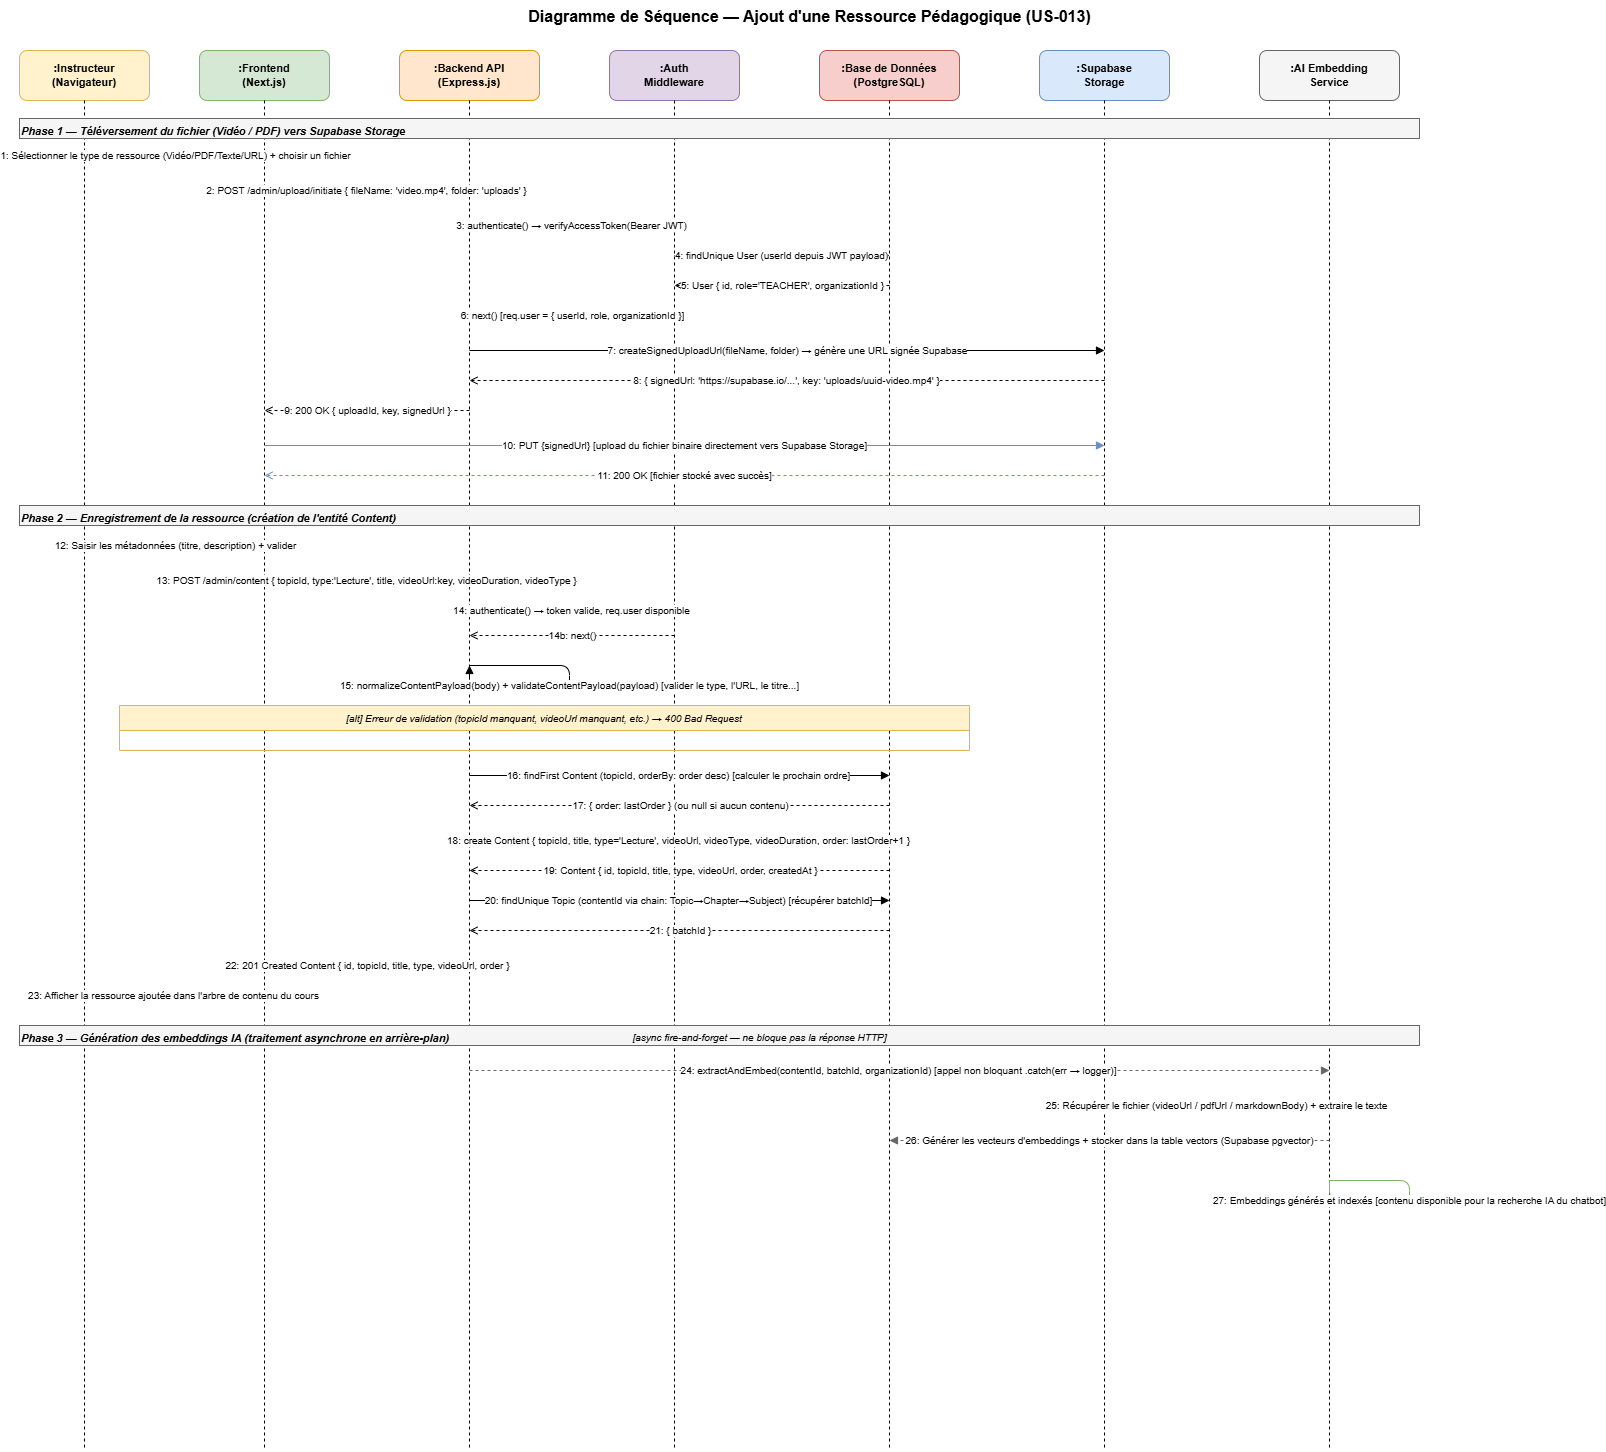

The diagram above was exported from draw.io. Its source (the exported page's mxGraphModel, read from the mxfile embedded in the PNG):
<mxGraphModel dx="1707" dy="622" grid="1" gridSize="10" guides="1" tooltips="1" connect="1" arrows="1" fold="1" page="0" pageScale="1" pageWidth="1600" pageHeight="1500" math="0" shadow="0">
  <root>
    <mxCell id="0" />
    <mxCell id="1" parent="0" />
    <mxCell id="title" parent="1" style="text;html=1;fontSize=16;fontStyle=1;align=center;" value="Diagramme de Séquence — Ajout d'une Ressource Pédagogique (US-013)" vertex="1">
      <mxGeometry height="35" width="1500" x="50" y="10" as="geometry" />
    </mxCell>
    <mxCell id="h1" parent="1" style="rounded=1;whiteSpace=wrap;html=1;fillColor=#fff2cc;strokeColor=#d6b656;fontSize=11;fontStyle=1;" value=":Instructeur&lt;br/&gt;(Navigateur)" vertex="1">
      <mxGeometry height="50" width="130" x="10" y="60" as="geometry" />
    </mxCell>
    <mxCell id="l1" edge="1" parent="1" style="endArrow=none;dashed=1;html=1;strokeWidth=1;" value="">
      <mxGeometry relative="1" as="geometry">
        <mxPoint x="75" y="110" as="sourcePoint" />
        <mxPoint x="75" y="1460" as="targetPoint" />
      </mxGeometry>
    </mxCell>
    <mxCell id="h2" parent="1" style="rounded=1;whiteSpace=wrap;html=1;fillColor=#d5e8d4;strokeColor=#82b366;fontSize=11;fontStyle=1;" value=":Frontend&lt;br/&gt;(Next.js)" vertex="1">
      <mxGeometry height="50" width="130" x="190" y="60" as="geometry" />
    </mxCell>
    <mxCell id="l2" edge="1" parent="1" style="endArrow=none;dashed=1;html=1;strokeWidth=1;" value="">
      <mxGeometry relative="1" as="geometry">
        <mxPoint x="255" y="110" as="sourcePoint" />
        <mxPoint x="255" y="1460" as="targetPoint" />
      </mxGeometry>
    </mxCell>
    <mxCell id="h3" parent="1" style="rounded=1;whiteSpace=wrap;html=1;fillColor=#ffe6cc;strokeColor=#d79b00;fontSize=11;fontStyle=1;" value=":Backend API&lt;br/&gt;(Express.js)" vertex="1">
      <mxGeometry height="50" width="140" x="390" y="60" as="geometry" />
    </mxCell>
    <mxCell id="l3" edge="1" parent="1" style="endArrow=none;dashed=1;html=1;strokeWidth=1;" value="">
      <mxGeometry relative="1" as="geometry">
        <mxPoint x="460" y="110" as="sourcePoint" />
        <mxPoint x="460" y="1460" as="targetPoint" />
      </mxGeometry>
    </mxCell>
    <mxCell id="h4" parent="1" style="rounded=1;whiteSpace=wrap;html=1;fillColor=#e1d5e7;strokeColor=#9673a6;fontSize=11;fontStyle=1;" value=":Auth&lt;br/&gt;Middleware" vertex="1">
      <mxGeometry height="50" width="130" x="600" y="60" as="geometry" />
    </mxCell>
    <mxCell id="l4" edge="1" parent="1" style="endArrow=none;dashed=1;html=1;strokeWidth=1;" value="">
      <mxGeometry relative="1" as="geometry">
        <mxPoint x="665" y="110" as="sourcePoint" />
        <mxPoint x="665" y="1460" as="targetPoint" />
      </mxGeometry>
    </mxCell>
    <mxCell id="h5" parent="1" style="rounded=1;whiteSpace=wrap;html=1;fillColor=#f8cecc;strokeColor=#b85450;fontSize=11;fontStyle=1;" value=":Base de Données&lt;br/&gt;(PostgreSQL)" vertex="1">
      <mxGeometry height="50" width="140" x="810" y="60" as="geometry" />
    </mxCell>
    <mxCell id="l5" edge="1" parent="1" style="endArrow=none;dashed=1;html=1;strokeWidth=1;" value="">
      <mxGeometry relative="1" as="geometry">
        <mxPoint x="880" y="110" as="sourcePoint" />
        <mxPoint x="880" y="1460" as="targetPoint" />
      </mxGeometry>
    </mxCell>
    <mxCell id="h6" parent="1" style="rounded=1;whiteSpace=wrap;html=1;fillColor=#dae8fc;strokeColor=#6c8ebf;fontSize=11;fontStyle=1;" value=":Supabase&lt;br/&gt;Storage" vertex="1">
      <mxGeometry height="50" width="130" x="1030" y="60" as="geometry" />
    </mxCell>
    <mxCell id="l6" edge="1" parent="1" style="endArrow=none;dashed=1;html=1;strokeWidth=1;" value="">
      <mxGeometry relative="1" as="geometry">
        <mxPoint x="1095" y="110" as="sourcePoint" />
        <mxPoint x="1095" y="1460" as="targetPoint" />
      </mxGeometry>
    </mxCell>
    <mxCell id="h7" parent="1" style="rounded=1;whiteSpace=wrap;html=1;fillColor=#f5f5f5;strokeColor=#666666;fontSize=11;fontStyle=1;" value=":AI Embedding&lt;br/&gt;Service" vertex="1">
      <mxGeometry height="50" width="140" x="1250" y="60" as="geometry" />
    </mxCell>
    <mxCell id="l7" edge="1" parent="1" style="endArrow=none;dashed=1;html=1;strokeWidth=1;" value="">
      <mxGeometry relative="1" as="geometry">
        <mxPoint x="1320" y="110" as="sourcePoint" />
        <mxPoint x="1320" y="1460" as="targetPoint" />
      </mxGeometry>
    </mxCell>
    <mxCell id="phase1" parent="1" style="text;html=1;fontSize=11;fontStyle=3;fillColor=#f5f5f5;strokeColor=#666666;align=left;" value="Phase 1 — Téléversement du fichier (Vidéo / PDF) vers Supabase Storage" vertex="1">
      <mxGeometry height="20" width="1400" x="10" y="128" as="geometry" />
    </mxCell>
    <mxCell id="m1" edge="1" parent="1" style="html=1;endArrow=block;endFill=1;fontSize=10;" value="1: Sélectionner le type de ressource (Vidéo/PDF/Texte/URL) + choisir un fichier">
      <mxGeometry relative="1" as="geometry">
        <mxPoint x="75" y="165" as="sourcePoint" />
        <mxPoint x="255" y="165" as="targetPoint" />
      </mxGeometry>
    </mxCell>
    <mxCell id="m2" edge="1" parent="1" style="html=1;endArrow=block;endFill=1;fontSize=10;" value="2: POST /admin/upload/initiate  { fileName: 'video.mp4', folder: 'uploads' }">
      <mxGeometry relative="1" as="geometry">
        <mxPoint x="255" y="200" as="sourcePoint" />
        <mxPoint x="460" y="200" as="targetPoint" />
      </mxGeometry>
    </mxCell>
    <mxCell id="m3" edge="1" parent="1" style="html=1;endArrow=block;endFill=1;fontSize=10;" value="3: authenticate() → verifyAccessToken(Bearer JWT)">
      <mxGeometry relative="1" as="geometry">
        <mxPoint x="460" y="235" as="sourcePoint" />
        <mxPoint x="665" y="235" as="targetPoint" />
      </mxGeometry>
    </mxCell>
    <mxCell id="m4" edge="1" parent="1" style="html=1;endArrow=block;endFill=1;fontSize=10;" value="4: findUnique User (userId depuis JWT payload)">
      <mxGeometry relative="1" as="geometry">
        <mxPoint x="665" y="265" as="sourcePoint" />
        <mxPoint x="880" y="265" as="targetPoint" />
      </mxGeometry>
    </mxCell>
    <mxCell id="m5" edge="1" parent="1" style="html=1;endArrow=open;endFill=0;dashed=1;fontSize=10;" value="5: User { id, role='TEACHER', organizationId }">
      <mxGeometry relative="1" as="geometry">
        <mxPoint x="880" y="295" as="sourcePoint" />
        <mxPoint x="665" y="295" as="targetPoint" />
      </mxGeometry>
    </mxCell>
    <mxCell id="m6" edge="1" parent="1" style="html=1;endArrow=open;endFill=0;dashed=1;fontSize=10;" value="6: next()  [req.user = { userId, role, organizationId }]">
      <mxGeometry relative="1" as="geometry">
        <mxPoint x="665" y="325" as="sourcePoint" />
        <mxPoint x="460" y="325" as="targetPoint" />
      </mxGeometry>
    </mxCell>
    <mxCell id="m7" edge="1" parent="1" style="html=1;endArrow=block;endFill=1;fontSize=10;" value="7: createSignedUploadUrl(fileName, folder)  →  génère une URL signée Supabase">
      <mxGeometry relative="1" as="geometry">
        <mxPoint x="460" y="360" as="sourcePoint" />
        <mxPoint x="1095" y="360" as="targetPoint" />
      </mxGeometry>
    </mxCell>
    <mxCell id="m8" edge="1" parent="1" style="html=1;endArrow=open;endFill=0;dashed=1;fontSize=10;" value="8: { signedUrl: 'https://supabase.io/...', key: 'uploads/uuid-video.mp4' }">
      <mxGeometry relative="1" as="geometry">
        <mxPoint x="1095" y="390" as="sourcePoint" />
        <mxPoint x="460" y="390" as="targetPoint" />
      </mxGeometry>
    </mxCell>
    <mxCell id="m9" edge="1" parent="1" style="html=1;endArrow=open;endFill=0;dashed=1;fontSize=10;" value="9: 200 OK  { uploadId, key, signedUrl }">
      <mxGeometry relative="1" as="geometry">
        <mxPoint x="460" y="420" as="sourcePoint" />
        <mxPoint x="255" y="420" as="targetPoint" />
      </mxGeometry>
    </mxCell>
    <mxCell id="m10" edge="1" parent="1" style="html=1;endArrow=block;endFill=1;fontSize=10;strokeColor=#6c8ebf;" value="10: PUT {signedUrl}  [upload du fichier binaire directement vers Supabase Storage]">
      <mxGeometry relative="1" as="geometry">
        <mxPoint x="255" y="455" as="sourcePoint" />
        <mxPoint x="1095" y="455" as="targetPoint" />
      </mxGeometry>
    </mxCell>
    <mxCell id="m11" edge="1" parent="1" style="html=1;endArrow=open;endFill=0;dashed=1;fontSize=10;strokeColor=#6c8ebf;" value="11: 200 OK  [fichier stocké avec succès]">
      <mxGeometry relative="1" as="geometry">
        <mxPoint x="1095" y="485" as="sourcePoint" />
        <mxPoint x="255" y="485" as="targetPoint" />
      </mxGeometry>
    </mxCell>
    <mxCell id="phase2" parent="1" style="text;html=1;fontSize=11;fontStyle=3;fillColor=#f5f5f5;strokeColor=#666666;align=left;" value="Phase 2 — Enregistrement de la ressource (création de l'entité Content)" vertex="1">
      <mxGeometry height="20" width="1400" x="10" y="515" as="geometry" />
    </mxCell>
    <mxCell id="m12" edge="1" parent="1" style="html=1;endArrow=block;endFill=1;fontSize=10;" value="12: Saisir les métadonnées (titre, description) + valider">
      <mxGeometry relative="1" as="geometry">
        <mxPoint x="75" y="555" as="sourcePoint" />
        <mxPoint x="255" y="555" as="targetPoint" />
      </mxGeometry>
    </mxCell>
    <mxCell id="m13" edge="1" parent="1" style="html=1;endArrow=block;endFill=1;fontSize=10;" value="13: POST /admin/content  { topicId, type:'Lecture', title, videoUrl:key, videoDuration, videoType }">
      <mxGeometry relative="1" as="geometry">
        <mxPoint x="255" y="590" as="sourcePoint" />
        <mxPoint x="460" y="590" as="targetPoint" />
      </mxGeometry>
    </mxCell>
    <mxCell id="m14" edge="1" parent="1" style="html=1;endArrow=block;endFill=1;fontSize=10;" value="14: authenticate() → token valide, req.user disponible">
      <mxGeometry relative="1" as="geometry">
        <mxPoint x="460" y="620" as="sourcePoint" />
        <mxPoint x="665" y="620" as="targetPoint" />
      </mxGeometry>
    </mxCell>
    <mxCell id="m14r" edge="1" parent="1" style="html=1;endArrow=open;endFill=0;dashed=1;fontSize=10;" value="14b: next()">
      <mxGeometry relative="1" as="geometry">
        <mxPoint x="665" y="645" as="sourcePoint" />
        <mxPoint x="460" y="645" as="targetPoint" />
      </mxGeometry>
    </mxCell>
    <mxCell id="m15" edge="1" parent="1" style="html=1;endArrow=block;endFill=1;fontSize=10;" value="15: normalizeContentPayload(body) + validateContentPayload(payload)  [valider le type, l'URL, le titre...]">
      <mxGeometry relative="1" as="geometry">
        <Array as="points">
          <mxPoint x="560" y="675" />
          <mxPoint x="560" y="695" />
          <mxPoint x="460" y="695" />
        </Array>
        <mxPoint x="460" y="675" as="sourcePoint" />
        <mxPoint x="460" y="675" as="targetPoint" />
      </mxGeometry>
    </mxCell>
    <mxCell id="alt1" parent="1" style="swimlane;startSize=25;fillColor=#fff2cc;strokeColor=#d6b656;fontSize=10;fontStyle=2;" value="[alt] Erreur de validation (topicId manquant, videoUrl manquant, etc.)  →  400 Bad Request" vertex="1">
      <mxGeometry height="45" width="850" x="110" y="715" as="geometry" />
    </mxCell>
    <mxCell id="m16" edge="1" parent="1" style="html=1;endArrow=block;endFill=1;fontSize=10;" value="16: findFirst Content (topicId, orderBy: order desc)  [calculer le prochain ordre]">
      <mxGeometry relative="1" as="geometry">
        <mxPoint x="460" y="785" as="sourcePoint" />
        <mxPoint x="880" y="785" as="targetPoint" />
      </mxGeometry>
    </mxCell>
    <mxCell id="m17" edge="1" parent="1" style="html=1;endArrow=open;endFill=0;dashed=1;fontSize=10;" value="17: { order: lastOrder }  (ou null si aucun contenu)">
      <mxGeometry relative="1" as="geometry">
        <mxPoint x="880" y="815" as="sourcePoint" />
        <mxPoint x="460" y="815" as="targetPoint" />
      </mxGeometry>
    </mxCell>
    <mxCell id="m18" edge="1" parent="1" style="html=1;endArrow=block;endFill=1;fontSize=10;" value="18: create Content { topicId, title, type='Lecture', videoUrl, videoType, videoDuration, order: lastOrder+1 }">
      <mxGeometry relative="1" as="geometry">
        <mxPoint x="460" y="850" as="sourcePoint" />
        <mxPoint x="880" y="850" as="targetPoint" />
      </mxGeometry>
    </mxCell>
    <mxCell id="m19" edge="1" parent="1" style="html=1;endArrow=open;endFill=0;dashed=1;fontSize=10;" value="19: Content { id, topicId, title, type, videoUrl, order, createdAt }">
      <mxGeometry relative="1" as="geometry">
        <mxPoint x="880" y="880" as="sourcePoint" />
        <mxPoint x="460" y="880" as="targetPoint" />
      </mxGeometry>
    </mxCell>
    <mxCell id="m20" edge="1" parent="1" style="html=1;endArrow=block;endFill=1;fontSize=10;" value="20: findUnique Topic (contentId via chain: Topic→Chapter→Subject)  [récupérer batchId]">
      <mxGeometry relative="1" as="geometry">
        <mxPoint x="460" y="910" as="sourcePoint" />
        <mxPoint x="880" y="910" as="targetPoint" />
      </mxGeometry>
    </mxCell>
    <mxCell id="m21" edge="1" parent="1" style="html=1;endArrow=open;endFill=0;dashed=1;fontSize=10;" value="21: { batchId }">
      <mxGeometry relative="1" as="geometry">
        <mxPoint x="880" y="940" as="sourcePoint" />
        <mxPoint x="460" y="940" as="targetPoint" />
      </mxGeometry>
    </mxCell>
    <mxCell id="m22" edge="1" parent="1" style="html=1;endArrow=open;endFill=0;dashed=1;fontSize=10;" value="22: 201 Created  Content { id, topicId, title, type, videoUrl, order }">
      <mxGeometry relative="1" as="geometry">
        <mxPoint x="460" y="975" as="sourcePoint" />
        <mxPoint x="255" y="975" as="targetPoint" />
      </mxGeometry>
    </mxCell>
    <mxCell id="m23" edge="1" parent="1" style="html=1;endArrow=open;endFill=0;dashed=1;fontSize=10;" value="23: Afficher la ressource ajoutée dans l'arbre de contenu du cours">
      <mxGeometry relative="1" as="geometry">
        <mxPoint x="255" y="1005" as="sourcePoint" />
        <mxPoint x="75" y="1005" as="targetPoint" />
      </mxGeometry>
    </mxCell>
    <mxCell id="phase3" parent="1" style="text;html=1;fontSize=11;fontStyle=3;fillColor=#f5f5f5;strokeColor=#666666;align=left;" value="Phase 3 — Génération des embeddings IA (traitement asynchrone en arrière-plan)" vertex="1">
      <mxGeometry height="20" width="1400" x="10" y="1035" as="geometry" />
    </mxCell>
    <mxCell id="asyncNote" parent="1" style="text;html=1;fontSize=10;fontStyle=2;align=center;fillColor=none;strokeColor=none;" value="[async fire-and-forget — ne bloque pas la réponse HTTP]" vertex="1">
      <mxGeometry height="20" width="700" x="400" y="1035" as="geometry" />
    </mxCell>
    <mxCell id="m24" edge="1" parent="1" style="html=1;endArrow=block;endFill=1;fontSize=10;dashed=1;strokeColor=#666666;" value="24: extractAndEmbed(contentId, batchId, organizationId)  [appel non bloquant .catch(err → logger)]">
      <mxGeometry relative="1" as="geometry">
        <mxPoint x="460" y="1080" as="sourcePoint" />
        <mxPoint x="1320" y="1080" as="targetPoint" />
      </mxGeometry>
    </mxCell>
    <mxCell id="m25" edge="1" parent="1" style="html=1;endArrow=block;endFill=1;fontSize=10;dashed=1;strokeColor=#666666;" value="25: Récupérer le fichier (videoUrl / pdfUrl / markdownBody)  +  extraire le texte">
      <mxGeometry relative="1" as="geometry">
        <mxPoint x="1320" y="1115" as="sourcePoint" />
        <mxPoint x="1095" y="1115" as="targetPoint" />
      </mxGeometry>
    </mxCell>
    <mxCell id="m26" edge="1" parent="1" style="html=1;endArrow=block;endFill=1;fontSize=10;dashed=1;strokeColor=#666666;" value="26: Générer les vecteurs d'embeddings + stocker dans la table vectors (Supabase pgvector)">
      <mxGeometry relative="1" as="geometry">
        <mxPoint x="1320" y="1150" as="sourcePoint" />
        <mxPoint x="880" y="1150" as="targetPoint" />
      </mxGeometry>
    </mxCell>
    <mxCell id="m27" edge="1" parent="1" style="html=1;endArrow=none;fontSize=10;fillColor=#d5e8d4;strokeColor=#82b366;" value="27: Embeddings générés et indexés  [contenu disponible pour la recherche IA du chatbot]">
      <mxGeometry relative="1" as="geometry">
        <Array as="points">
          <mxPoint x="1400" y="1190" />
          <mxPoint x="1400" y="1210" />
          <mxPoint x="1320" y="1210" />
        </Array>
        <mxPoint x="1320" y="1190" as="sourcePoint" />
        <mxPoint x="1320" y="1190" as="targetPoint" />
      </mxGeometry>
    </mxCell>
  </root>
</mxGraphModel>